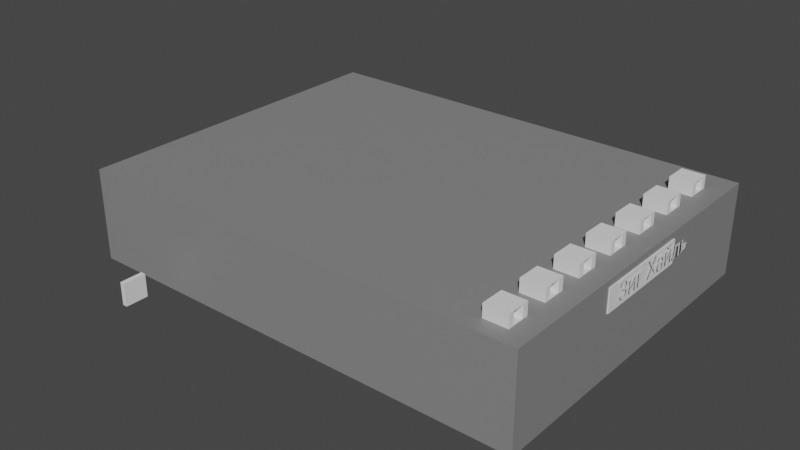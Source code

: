 # Source: shop.blend  (saved by Blender 3.6.13; exported with 4.5.12 LTS)
import bpy
from mathutils import Matrix  # noqa: F401  (used for matrix-valued properties, if any)

bpy.ops.wm.read_factory_settings(use_empty=True)
scene = bpy.context.scene
scene.name = 'Scene'

# ---- collections
col_main = bpy.data.collections.new('Main'); scene.collection.children.link(col_main)

# ---- materials (node trees are filled in below, after node groups)
mat_main = bpy.data.materials.new('main')
mat_main.use_transparent_shadow = False

# ---- node groups
ng_auto_smooth = bpy.data.node_groups.new('Auto Smooth', 'GeometryNodeTree')
_s = ng_auto_smooth.interface.new_socket(name='Geometry', in_out='OUTPUT', socket_type='NodeSocketGeometry')
_s = ng_auto_smooth.interface.new_socket(name='Geometry', in_out='INPUT', socket_type='NodeSocketGeometry')
_s = ng_auto_smooth.interface.new_socket(name='Angle', in_out='INPUT', socket_type='NodeSocketFloat')
_s.subtype = 'ANGLE'
_s.min_value = 0.0
_s.max_value = 3.142
ng_auto_smooth.is_modifier = True
_N = ng_auto_smooth.nodes; _L = ng_auto_smooth.links
n0 = _N.new('NodeGroupOutput'); n0.name = 'Group Output'; n0.location = (480, -100)
n1 = _N.new('NodeGroupInput'); n1.name = 'Group Input'; n1.location = (-420, -300)
n2 = _N.new('NodeGroupInput'); n2.name = 'Group Input.001'; n2.location = (-60, -100)
n3 = _N.new('GeometryNodeSetShadeSmooth'); n3.name = 'Set Shade Smooth'; n3.location = (120, -100)
n3.domain = 'EDGE'
n4 = _N.new('GeometryNodeSetShadeSmooth'); n4.name = 'Set Shade Smooth.001'; n4.location = (300, -100)
n5 = _N.new('GeometryNodeInputMeshEdgeAngle'); n5.name = 'Edge Angle'; n5.location = (-420, -220)
n6 = _N.new('GeometryNodeInputEdgeSmooth'); n6.name = 'Is Edge Smooth'; n6.location = (-60, -160)
n7 = _N.new('GeometryNodeInputShadeSmooth'); n7.name = 'Is Face Smooth'; n7.location = (-240, -340)
n8 = _N.new('FunctionNodeBooleanMath'); n8.name = 'Boolean Math'; n8.location = (-60, -220)
n9 = _N.new('FunctionNodeCompare'); n9.name = 'Compare'; n9.location = (-240, -180)
n9.operation = 'LESS_EQUAL'
_L.new(n5.outputs[0], n9.inputs[0])
_L.new(n4.outputs[0], n0.inputs[0])
_L.new(n1.outputs[1], n9.inputs[1])
_L.new(n9.outputs[0], n8.inputs[0])
_L.new(n7.outputs[0], n8.inputs[1])
_L.new(n2.outputs[0], n3.inputs[0])
_L.new(n6.outputs[0], n3.inputs[1])
_L.new(n3.outputs[0], n4.inputs[0])
_L.new(n8.outputs[0], n3.inputs[2])
n0.is_active_output = True

# ---- material node trees
mat_main.use_nodes = True; mat_main.node_tree.nodes.clear()
_N = mat_main.node_tree.nodes; _L = mat_main.node_tree.links
n0 = _N.new('ShaderNodeBsdfPrincipled'); n0.name = 'Principled BSDF'; n0.location = (10, 300)
n0.distribution = 'GGX'
n0.subsurface_method = 'RANDOM_WALK_SKIN'
n0.inputs[0].default_value = (0.237, 0.237, 0.237, 1.0)
n0.inputs[3].default_value = 1.45
n0.inputs[27].default_value = (0.0, 0.0, 0.0, 1.0)
n0.inputs[28].default_value = 1.0
n1 = _N.new('ShaderNodeOutputMaterial'); n1.name = 'Material Output'; n1.location = (300, 300)
_L.new(n0.outputs[0], n1.inputs[0])
n1.is_active_output = True

# ---- world
world_world = bpy.data.worlds.new('World'); scene.world = world_world
world_world.use_nodes = True; world_world.node_tree.nodes.clear()
_N = world_world.node_tree.nodes; _L = world_world.node_tree.links
n0 = _N.new('ShaderNodeOutputWorld'); n0.name = 'World Output'; n0.location = (300, 300)
n1 = _N.new('ShaderNodeBackground'); n1.name = 'Background'; n1.location = (10, 300)
n1.inputs[0].default_value = (0.05088, 0.05088, 0.05088, 1.0)
_L.new(n1.outputs[0], n0.inputs[0])
n0.is_active_output = True
world_world.color = (0.05088, 0.05088, 0.05088)
world_world.use_sun_shadow = False
world_world.sun_shadow_jitter_overblur = 0.0

# ---- meshes
me_cube = bpy.data.meshes.new('Cube')
me_cube.from_pydata([(0.3384, -0.5, 0.5), (0.3384, 0.5, 0.5), (0.3384, -0.5, -0.5), (0.3384, 0.5, -0.5), (-1.0, -1.0, -0.55), (-1.0, -1.0, 0.55), (-1.0, 1.0, -0.55), (-1.0, 1.0, 0.55), (1.0, -1.0, -0.55), (1.0, -1.0, 0.55), (1.0, 1.0, -0.55), (1.0, 1.0, 0.55), (1.0, 0.5, 0.5), (1.0, 0.5, -0.5), (1.0, 0.5, 0.275), (1.0, -0.5, 0.5), (1.0, -0.5, -0.5), (0.3384, 3.5, 0.5), (0.3384, 4.5, 0.5), (0.3384, 3.5, -0.5), (0.3384, 4.5, -0.5), (-1.0, 3.0, -0.55), (-1.0, 3.0, 0.55), (-1.0, 5.0, -0.55), (-1.0, 5.0, 0.55), (1.0, 3.0, -0.55), (1.0, 3.0, 0.55), (1.0, 5.0, -0.55), (1.0, 5.0, 0.55), (1.0, 4.5, 0.5), (1.0, 4.5, -0.5), (1.0, 4.5, 0.275), (1.0, 3.5, 0.5), (1.0, 3.5, -0.5), (0.3384, 7.5, 0.5), (0.3384, 8.5, 0.5), (0.3384, 7.5, -0.5), (0.3384, 8.5, -0.5), (-1.0, 7.0, -0.55), (-1.0, 7.0, 0.55), (-1.0, 9.0, -0.55), (-1.0, 9.0, 0.55), (1.0, 7.0, -0.55), (1.0, 7.0, 0.55), (1.0, 9.0, -0.55), (1.0, 9.0, 0.55), (1.0, 8.5, 0.5), (1.0, 8.5, -0.5), (1.0, 8.5, 0.275), (1.0, 7.5, 0.5), (1.0, 7.5, -0.5), (0.3384, 11.5, 0.5), (0.3384, 12.5, 0.5), (0.3384, 11.5, -0.5), (0.3384, 12.5, -0.5), (-1.0, 11.0, -0.55), (-1.0, 11.0, 0.55), (-1.0, 13.0, -0.55), (-1.0, 13.0, 0.55), (1.0, 11.0, -0.55), (1.0, 11.0, 0.55), (1.0, 13.0, -0.55), (1.0, 13.0, 0.55), (1.0, 12.5, 0.5), (1.0, 12.5, -0.5), (1.0, 12.5, 0.275), (1.0, 11.5, 0.5), (1.0, 11.5, -0.5), (0.3384, 15.5, 0.5), (0.3384, 16.5, 0.5), (0.3384, 15.5, -0.5), (0.3384, 16.5, -0.5), (-1.0, 15.0, -0.55), (-1.0, 15.0, 0.55), (-1.0, 17.0, -0.55), (-1.0, 17.0, 0.55), (1.0, 15.0, -0.55), (1.0, 15.0, 0.55), (1.0, 17.0, -0.55), (1.0, 17.0, 0.55), (1.0, 16.5, 0.5), (1.0, 16.5, -0.5), (1.0, 16.5, 0.275), (1.0, 15.5, 0.5), (1.0, 15.5, -0.5), (0.3384, 19.5, 0.5), (0.3384, 20.5, 0.5), (0.3384, 19.5, -0.5), (0.3384, 20.5, -0.5), (-1.0, 19.0, -0.55), (-1.0, 19.0, 0.55), (-1.0, 21.0, -0.55), (-1.0, 21.0, 0.55), (1.0, 19.0, -0.55), (1.0, 19.0, 0.55), (1.0, 21.0, -0.55), (1.0, 21.0, 0.55), (1.0, 20.5, 0.5), (1.0, 20.5, -0.5), (1.0, 20.5, 0.275), (1.0, 19.5, 0.5), (1.0, 19.5, -0.5), (0.3384, 23.5, 0.5), (0.3384, 24.5, 0.5), (0.3384, 23.5, -0.5), (0.3384, 24.5, -0.5), (-1.0, 23.0, -0.55), (-1.0, 23.0, 0.55), (-1.0, 25.0, -0.55), (-1.0, 25.0, 0.55), (1.0, 23.0, -0.55), (1.0, 23.0, 0.55), (1.0, 25.0, -0.55), (1.0, 25.0, 0.55), (1.0, 24.5, 0.5), (1.0, 24.5, -0.5), (1.0, 24.5, 0.275), (1.0, 23.5, 0.5), (1.0, 23.5, -0.5)], [], [(0, 1, 12, 15), (1, 3, 13, 14, 12), (3, 2, 16, 13), (2, 0, 15, 16), (1, 0, 2, 3), (4, 5, 7, 6), (6, 7, 11, 10), (10, 11, 14, 13, 16, 8), (8, 9, 5, 4), (6, 10, 8, 4), (11, 7, 5, 9), (8, 16, 15, 12, 14, 11, 9), (17, 18, 29, 32), (18, 20, 30, 31, 29), (20, 19, 33, 30), (19, 17, 32, 33), (18, 17, 19, 20), (21, 22, 24, 23), (23, 24, 28, 27), (27, 28, 31, 30, 33, 25), (25, 26, 22, 21), (23, 27, 25, 21), (28, 24, 22, 26), (25, 33, 32, 29, 31, 28, 26), (34, 35, 46, 49), (35, 37, 47, 48, 46), (37, 36, 50, 47), (36, 34, 49, 50), (35, 34, 36, 37), (38, 39, 41, 40), (40, 41, 45, 44), (44, 45, 48, 47, 50, 42), (42, 43, 39, 38), (40, 44, 42, 38), (45, 41, 39, 43), (42, 50, 49, 46, 48, 45, 43), (51, 52, 63, 66), (52, 54, 64, 65, 63), (54, 53, 67, 64), (53, 51, 66, 67), (52, 51, 53, 54), (55, 56, 58, 57), (57, 58, 62, 61), (61, 62, 65, 64, 67, 59), (59, 60, 56, 55), (57, 61, 59, 55), (62, 58, 56, 60), (59, 67, 66, 63, 65, 62, 60), (68, 69, 80, 83), (69, 71, 81, 82, 80), (71, 70, 84, 81), (70, 68, 83, 84), (69, 68, 70, 71), (72, 73, 75, 74), (74, 75, 79, 78), (78, 79, 82, 81, 84, 76), (76, 77, 73, 72), (74, 78, 76, 72), (79, 75, 73, 77), (76, 84, 83, 80, 82, 79, 77), (85, 86, 97, 100), (86, 88, 98, 99, 97), (88, 87, 101, 98), (87, 85, 100, 101), (86, 85, 87, 88), (89, 90, 92, 91), (91, 92, 96, 95), (95, 96, 99, 98, 101, 93), (93, 94, 90, 89), (91, 95, 93, 89), (96, 92, 90, 94), (93, 101, 100, 97, 99, 96, 94), (102, 103, 114, 117), (103, 105, 115, 116, 114), (105, 104, 118, 115), (104, 102, 117, 118), (103, 102, 104, 105), (106, 107, 109, 108), (108, 109, 113, 112), (112, 113, 116, 115, 118, 110), (110, 111, 107, 106), (108, 112, 110, 106), (113, 109, 107, 111), (110, 118, 117, 114, 116, 113, 111)])
me_cube.polygons.foreach_set('use_smooth', [1, 1, 1, 1, 1, 0, 0, 0, 0, 0, 0, 0, 1, 1, 1, 1, 1, 0, 0, 0, 0, 0, 0, 0, 1, 1, 1, 1, 1, 0, 0, 0, 0, 0, 0, 0, 1, 1, 1, 1, 1, 0, 0, 0, 0, 0, 0, 0, 1, 1, 1, 1, 1, 0, 0, 0, 0, 0, 0, 0, 1, 1, 1, 1, 1, 0, 0, 0, 0, 0, 0, 0, 1, 1, 1, 1, 1, 0, 0, 0, 0, 0, 0, 0])
_uv = me_cube.uv_layers.new(name='UVMap')
_uv.uv.foreach_set('vector', [0.0, 0.0, 0.0, 0.0, 0.0, 0.0, 0.0, 0.0, 0.0, 0.0, 0.0, 0.0, 0.0, 0.0, 0.0, 0.0, 0.0, 0.0, 0.0, 0.0, 0.0, 0.0, 0.0, 0.0, 0.0, 0.0, 0.0, 0.0, 0.0, 0.0, 0.0, 0.0, 0.0, 0.0, 0.0, 0.0, 0.0, 0.0, 0.0, 0.0, 0.0, 0.0, 0.375, 0.0, 0.625, 0.0, 0.625, 0.25, 0.375, 0.25, 0.375, 0.25, 0.625, 0.25, 0.625, 0.5, 0.375, 0.5, 0.375, 0.5, 0.625, 0.5, 0.5625, 0.5625, 0.3864, 0.5625, 0.3864, 0.6875, 0.375, 0.75, 0.375, 0.75, 0.625, 0.75, 0.625, 1.0, 0.375, 1.0, 0.125, 0.5, 0.375, 0.5, 0.375, 0.75, 0.125, 0.75, 0.625, 0.5, 0.875, 0.5, 0.875, 0.75, 0.625, 0.75, 0.375, 0.75, 0.3864, 0.6875, 0.6136, 0.6875, 0.6136, 0.5625, 0.5625, 0.5625, 0.625, 0.5, 0.625, 0.75, 0.0, 0.0, 0.0, 0.0, 0.0, 0.0, 0.0, 0.0, 0.0, 0.0, 0.0, 0.0, 0.0, 0.0, 0.0, 0.0, 0.0, 0.0, 0.0, 0.0, 0.0, 0.0, 0.0, 0.0, 0.0, 0.0, 0.0, 0.0, 0.0, 0.0, 0.0, 0.0, 0.0, 0.0, 0.0, 0.0, 0.0, 0.0, 0.0, 0.0, 0.0, 0.0, 0.375, 0.0, 0.625, 0.0, 0.625, 0.25, 0.375, 0.25, 0.375, 0.25, 0.625, 0.25, 0.625, 0.5, 0.375, 0.5, 0.375, 0.5, 0.625, 0.5, 0.5625, 0.5625, 0.3864, 0.5625, 0.3864, 0.6875, 0.375, 0.75, 0.375, 0.75, 0.625, 0.75, 0.625, 1.0, 0.375, 1.0, 0.125, 0.5, 0.375, 0.5, 0.375, 0.75, 0.125, 0.75, 0.625, 0.5, 0.875, 0.5, 0.875, 0.75, 0.625, 0.75, 0.375, 0.75, 0.3864, 0.6875, 0.6136, 0.6875, 0.6136, 0.5625, 0.5625, 0.5625, 0.625, 0.5, 0.625, 0.75, 0.0, 0.0, 0.0, 0.0, 0.0, 0.0, 0.0, 0.0, 0.0, 0.0, 0.0, 0.0, 0.0, 0.0, 0.0, 0.0, 0.0, 0.0, 0.0, 0.0, 0.0, 0.0, 0.0, 0.0, 0.0, 0.0, 0.0, 0.0, 0.0, 0.0, 0.0, 0.0, 0.0, 0.0, 0.0, 0.0, 0.0, 0.0, 0.0, 0.0, 0.0, 0.0, 0.375, 0.0, 0.625, 0.0, 0.625, 0.25, 0.375, 0.25, 0.375, 0.25, 0.625, 0.25, 0.625, 0.5, 0.375, 0.5, 0.375, 0.5, 0.625, 0.5, 0.5625, 0.5625, 0.3864, 0.5625, 0.3864, 0.6875, 0.375, 0.75, 0.375, 0.75, 0.625, 0.75, 0.625, 1.0, 0.375, 1.0, 0.125, 0.5, 0.375, 0.5, 0.375, 0.75, 0.125, 0.75, 0.625, 0.5, 0.875, 0.5, 0.875, 0.75, 0.625, 0.75, 0.375, 0.75, 0.3864, 0.6875, 0.6136, 0.6875, 0.6136, 0.5625, 0.5625, 0.5625, 0.625, 0.5, 0.625, 0.75, 0.0, 0.0, 0.0, 0.0, 0.0, 0.0, 0.0, 0.0, 0.0, 0.0, 0.0, 0.0, 0.0, 0.0, 0.0, 0.0, 0.0, 0.0, 0.0, 0.0, 0.0, 0.0, 0.0, 0.0, 0.0, 0.0, 0.0, 0.0, 0.0, 0.0, 0.0, 0.0, 0.0, 0.0, 0.0, 0.0, 0.0, 0.0, 0.0, 0.0, 0.0, 0.0, 0.375, 0.0, 0.625, 0.0, 0.625, 0.25, 0.375, 0.25, 0.375, 0.25, 0.625, 0.25, 0.625, 0.5, 0.375, 0.5, 0.375, 0.5, 0.625, 0.5, 0.5625, 0.5625, 0.3864, 0.5625, 0.3864, 0.6875, 0.375, 0.75, 0.375, 0.75, 0.625, 0.75, 0.625, 1.0, 0.375, 1.0, 0.125, 0.5, 0.375, 0.5, 0.375, 0.75, 0.125, 0.75, 0.625, 0.5, 0.875, 0.5, 0.875, 0.75, 0.625, 0.75, 0.375, 0.75, 0.3864, 0.6875, 0.6136, 0.6875, 0.6136, 0.5625, 0.5625, 0.5625, 0.625, 0.5, 0.625, 0.75, 0.0, 0.0, 0.0, 0.0, 0.0, 0.0, 0.0, 0.0, 0.0, 0.0, 0.0, 0.0, 0.0, 0.0, 0.0, 0.0, 0.0, 0.0, 0.0, 0.0, 0.0, 0.0, 0.0, 0.0, 0.0, 0.0, 0.0, 0.0, 0.0, 0.0, 0.0, 0.0, 0.0, 0.0, 0.0, 0.0, 0.0, 0.0, 0.0, 0.0, 0.0, 0.0, 0.375, 0.0, 0.625, 0.0, 0.625, 0.25, 0.375, 0.25, 0.375, 0.25, 0.625, 0.25, 0.625, 0.5, 0.375, 0.5, 0.375, 0.5, 0.625, 0.5, 0.5625, 0.5625, 0.3864, 0.5625, 0.3864, 0.6875, 0.375, 0.75, 0.375, 0.75, 0.625, 0.75, 0.625, 1.0, 0.375, 1.0, 0.125, 0.5, 0.375, 0.5, 0.375, 0.75, 0.125, 0.75, 0.625, 0.5, 0.875, 0.5, 0.875, 0.75, 0.625, 0.75, 0.375, 0.75, 0.3864, 0.6875, 0.6136, 0.6875, 0.6136, 0.5625, 0.5625, 0.5625, 0.625, 0.5, 0.625, 0.75, 0.0, 0.0, 0.0, 0.0, 0.0, 0.0, 0.0, 0.0, 0.0, 0.0, 0.0, 0.0, 0.0, 0.0, 0.0, 0.0, 0.0, 0.0, 0.0, 0.0, 0.0, 0.0, 0.0, 0.0, 0.0, 0.0, 0.0, 0.0, 0.0, 0.0, 0.0, 0.0, 0.0, 0.0, 0.0, 0.0, 0.0, 0.0, 0.0, 0.0, 0.0, 0.0, 0.375, 0.0, 0.625, 0.0, 0.625, 0.25, 0.375, 0.25, 0.375, 0.25, 0.625, 0.25, 0.625, 0.5, 0.375, 0.5, 0.375, 0.5, 0.625, 0.5, 0.5625, 0.5625, 0.3864, 0.5625, 0.3864, 0.6875, 0.375, 0.75, 0.375, 0.75, 0.625, 0.75, 0.625, 1.0, 0.375, 1.0, 0.125, 0.5, 0.375, 0.5, 0.375, 0.75, 0.125, 0.75, 0.625, 0.5, 0.875, 0.5, 0.875, 0.75, 0.625, 0.75, 0.375, 0.75, 0.3864, 0.6875, 0.6136, 0.6875, 0.6136, 0.5625, 0.5625, 0.5625, 0.625, 0.5, 0.625, 0.75, 0.0, 0.0, 0.0, 0.0, 0.0, 0.0, 0.0, 0.0, 0.0, 0.0, 0.0, 0.0, 0.0, 0.0, 0.0, 0.0, 0.0, 0.0, 0.0, 0.0, 0.0, 0.0, 0.0, 0.0, 0.0, 0.0, 0.0, 0.0, 0.0, 0.0, 0.0, 0.0, 0.0, 0.0, 0.0, 0.0, 0.0, 0.0, 0.0, 0.0, 0.0, 0.0, 0.375, 0.0, 0.625, 0.0, 0.625, 0.25, 0.375, 0.25, 0.375, 0.25, 0.625, 0.25, 0.625, 0.5, 0.375, 0.5, 0.375, 0.5, 0.625, 0.5, 0.5625, 0.5625, 0.3864, 0.5625, 0.3864, 0.6875, 0.375, 0.75, 0.375, 0.75, 0.625, 0.75, 0.625, 1.0, 0.375, 1.0, 0.125, 0.5, 0.375, 0.5, 0.375, 0.75, 0.125, 0.75, 0.625, 0.5, 0.875, 0.5, 0.875, 0.75, 0.625, 0.75, 0.375, 0.75, 0.3864, 0.6875, 0.6136, 0.6875, 0.6136, 0.5625, 0.5625, 0.5625, 0.625, 0.5, 0.625, 0.75])
me_cube.update()
me_cube_002 = bpy.data.meshes.new('Cube.002')
me_cube_002.from_pydata([(-1.0, -1.0, -1.0), (-1.0, -1.0, 1.0), (-1.0, 1.0, -1.0), (-1.0, 1.0, 1.0), (1.0, -1.0, -1.0), (1.0, -1.0, 1.0), (1.0, 1.0, -1.0), (1.0, 1.0, 1.0)], [], [(0, 1, 3, 2), (2, 3, 7, 6), (6, 7, 5, 4), (4, 5, 1, 0), (2, 6, 4, 0), (7, 3, 1, 5)])
_uv = me_cube_002.uv_layers.new(name='UVMap')
_uv.uv.foreach_set('vector', [0.375, 0.0, 0.625, 0.0, 0.625, 0.25, 0.375, 0.25, 0.375, 0.25, 0.625, 0.25, 0.625, 0.5, 0.375, 0.5, 0.375, 0.5, 0.625, 0.5, 0.625, 0.75, 0.375, 0.75, 0.375, 0.75, 0.625, 0.75, 0.625, 1.0, 0.375, 1.0, 0.125, 0.5, 0.375, 0.5, 0.375, 0.75, 0.125, 0.75, 0.625, 0.5, 0.875, 0.5, 0.875, 0.75, 0.625, 0.75])
me_cube_002.update()
me_cube_001 = bpy.data.meshes.new('Cube.001')
me_cube_001.from_pydata([(-20.0, -15.0, 0.0), (-20.0, -15.0, 8.0), (-20.0, 15.0, 0.0), (-20.0, 15.0, 8.0), (20.0, -15.0, 0.0), (20.0, -15.0, 8.0), (20.0, 15.0, 0.0), (20.0, 15.0, 8.0)], [], [(0, 1, 3, 2), (2, 3, 7, 6), (6, 7, 5, 4), (4, 5, 1, 0), (2, 6, 4, 0), (7, 3, 1, 5)])
_uv = me_cube_001.uv_layers.new(name='UVMap')
_uv.uv.foreach_set('vector', [0.375, 0.0, 0.625, 0.0, 0.625, 0.25, 0.375, 0.25, 0.375, 0.25, 0.625, 0.25, 0.625, 0.5, 0.375, 0.5, 0.375, 0.5, 0.625, 0.5, 0.625, 0.75, 0.375, 0.75, 0.375, 0.75, 0.625, 0.75, 0.625, 1.0, 0.375, 1.0, 0.125, 0.5, 0.375, 0.5, 0.375, 0.75, 0.125, 0.75, 0.625, 0.5, 0.875, 0.5, 0.875, 0.75, 0.625, 0.75])
me_cube_001.materials.append(mat_main)
me_cube_001.update()
me_cube_003 = bpy.data.meshes.new('Cube.003')
me_cube_003.from_pydata([(-1.0, -1.0, -1.0), (-1.0, -1.0, 1.0), (-1.0, 1.0, -1.0), (-1.0, 1.0, 1.0), (1.0, -1.0, -1.0), (1.0, -1.0, 1.0), (1.0, 1.0, -1.0), (1.0, 1.0, 1.0)], [], [(0, 1, 3, 2), (2, 3, 7, 6), (6, 7, 5, 4), (4, 5, 1, 0), (2, 6, 4, 0), (7, 3, 1, 5)])
_uv = me_cube_003.uv_layers.new(name='UVMap')
_uv.uv.foreach_set('vector', [0.375, 0.0, 0.625, 0.0, 0.625, 0.25, 0.375, 0.25, 0.375, 0.25, 0.625, 0.25, 0.625, 0.5, 0.375, 0.5, 0.375, 0.5, 0.625, 0.5, 0.625, 0.75, 0.375, 0.75, 0.375, 0.75, 0.625, 0.75, 0.625, 1.0, 0.375, 1.0, 0.125, 0.5, 0.375, 0.5, 0.375, 0.75, 0.125, 0.75, 0.625, 0.5, 0.875, 0.5, 0.875, 0.75, 0.625, 0.75])
me_cube_003.update()

# ---- curves / text
txt_text = bpy.data.curves.new('Text', 'FONT')
txt_text.dimensions = '2D'
txt_text.body = 'Зиг Хайль'
txt_text.size = 2.0

# ---- objects
ob_cube = bpy.data.objects.new('Cube', me_cube)
ob_cube_001 = bpy.data.objects.new('Cube.001', me_cube_002)
ob_main = bpy.data.objects.new('main', me_cube_001)
ob_store_name_board = bpy.data.objects.new('store_name_board', me_cube_003)
ob_text = bpy.data.objects.new('Text', txt_text)

# ---- transforms, parenting, visibility, modifiers, constraints
ob_cube.location = (17.34, -12.58, 8.55)
_m = ob_cube.modifiers.new('Auto Smooth', 'NODES')
_m.node_group = ng_auto_smooth
_gi = [s.identifier for s in ng_auto_smooth.interface.items_tree if s.item_type == 'SOCKET' and s.in_out == 'INPUT']
_m[_gi[1]] = 0.5236  # Angle
ob_cube_001.location = (-13.0, -18.0, 1.0)
ob_cube_001.scale = (0.21, 1.0, 1.0)
ob_main.location = (0.0, 0.0, 0.0)
_m = ob_main.modifiers.new('Boolean', 'BOOLEAN')
_m.operation = 'UNION'
_m.operand_type = 'COLLECTION'
_m = ob_main.modifiers.new('Auto Smooth', 'NODES')
_m.node_group = ng_auto_smooth
_gi = [s.identifier for s in ng_auto_smooth.interface.items_tree if s.item_type == 'SOCKET' and s.in_out == 'INPUT']
_m[_gi[1]] = 0.5236  # Angle
ob_store_name_board.location = (20.0, 0.0, 6.438)
ob_store_name_board.scale = (0.1, 4.5, 1.0)
ob_text.location = (20.3, -3.512, 5.997)
ob_text.rotation_euler = (1.571, 0.0, 1.571)

# ---- collection membership
scene.collection.objects.link(ob_cube)
scene.collection.objects.link(ob_cube_001)
col_main.objects.link(ob_main)
col_main.objects.link(ob_store_name_board)
col_main.objects.link(ob_text)

# ---- scene / render settings (as saved in the file)
scene.frame_start = 1; scene.frame_end = 250; scene.frame_set(1)
scene.render.engine = 'BLENDER_EEVEE_NEXT'
scene.cycles.sampling_pattern = 'TABULATED_SOBOL'
scene.view_settings.view_transform = 'Filmic'
bpy.context.view_layer.update()

# ---- added for rendering (the .blend has no active camera and no usable light): camera, sun
cam_auto = bpy.data.cameras.new('AutoCamera')
cam_auto.lens = 50.0
cam_auto.sensor_width = 36.0
cam_auto.clip_end = 1000.0
ob_auto_camera = bpy.data.objects.new('AutoCamera', cam_auto)
scene.collection.objects.link(ob_auto_camera)
ob_auto_camera.location = (49.658, -61.4082, 44.1555)
ob_auto_camera.rotation_euler = (1.09748, -7.21219e-08, 0.694738)
scene.camera = ob_auto_camera
light_auto_sun = bpy.data.lights.new('AutoSun', 'SUN')
light_auto_sun.energy = 3.0
light_auto_sun.angle = 0.0523599
ob_auto_sun = bpy.data.objects.new('AutoSun', light_auto_sun)
scene.collection.objects.link(ob_auto_sun)
ob_auto_sun.rotation_euler = (0.872665, 0.174533, 0.523599)
bpy.context.view_layer.update()
